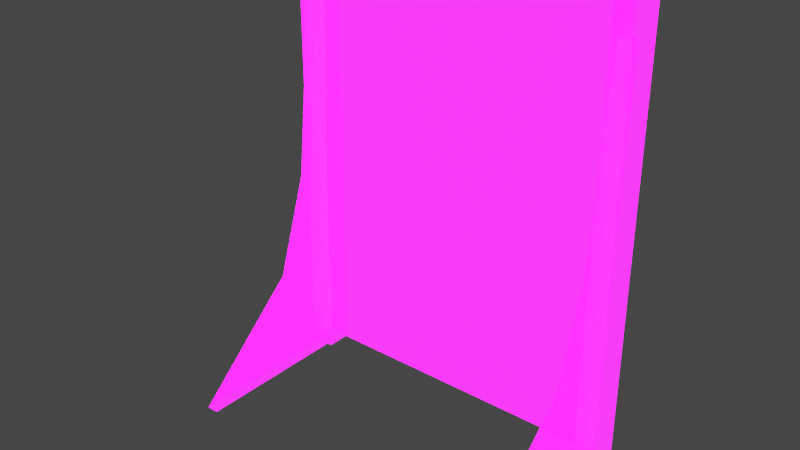 # Source: 1.blend  (saved by Blender 3.5.10; exported with 4.5.12 LTS)
import bpy
from mathutils import Matrix  # noqa: F401  (used for matrix-valued properties, if any)

bpy.ops.wm.read_factory_settings(use_empty=True)
scene = bpy.context.scene
scene.name = 'Scene'

# ---- collections
col_collection = bpy.data.collections.new('Collection'); scene.collection.children.link(col_collection)

# ---- images (referenced by path relative to the original .blend; pixels are not part of the script)
import os
ASSET_DIR = os.environ.get("B2B_ASSET_DIR", "")  # directory of the original .blend (textures are referenced by path, not embedded)
HERE = os.path.dirname(os.path.abspath(__file__))  # packed textures are extracted next to this script under _unpacked/

def load_image(name, relpath, width, height, colorspace="sRGB"):
    """Load a texture the original file referenced (path relative to the .blend, or extracted next to this script)."""
    p = next((c for c in (os.path.join(HERE, relpath), os.path.join(ASSET_DIR, relpath)) if relpath and os.path.exists(c)), "")
    if p:
        img = bpy.data.images.load(p, check_existing=True)
        img.name = name
    else:  # same state as the original file: an image datablock whose file is absent (Cycles renders it pink)
        img = bpy.data.images.new(name, width, height)
        img.source = "FILE"
        img.filepath = "//" + (relpath or name)
    img.colorspace_settings.name = colorspace
    return img
img_1______png = load_image('简约绿门1基础色贴图.png', '简约绿门1基础色贴图.png', 1024, 1024, 'sRGB')
img_1______png_1 = load_image('简约绿门1自发光贴图.png', '简约绿门1自发光贴图.png', 1024, 1024, 'sRGB')
img_1______png_2 = load_image('简约绿门1透明度贴图.png', '简约绿门1透明度贴图.png', 1024, 1024, 'sRGB')

# ---- materials (node trees are filled in below, after node groups)
mat_x = bpy.data.materials.new('材质')
mat_x.use_transparent_shadow = False

# ---- material node trees
mat_x.use_nodes = True; mat_x.node_tree.nodes.clear()
_N = mat_x.node_tree.nodes; _L = mat_x.node_tree.links
n0 = _N.new('ShaderNodeBsdfPrincipled'); n0.name = 'Principled BSDF'; n0.location = (10, 300)
n0.distribution = 'GGX'
n0.subsurface_method = 'RANDOM_WALK_SKIN'
n0.inputs[3].default_value = 1.45
n0.inputs[28].default_value = 20.5
n1 = _N.new('ShaderNodeOutputMaterial'); n1.name = 'Material Output'; n1.location = (300, 300)
n2 = _N.new('ShaderNodeTexImage'); n2.name = '图像纹理'; n2.location = (-454, 170)
n2.image = img_1______png
n3 = _N.new('ShaderNodeTexImage'); n3.name = '图像纹理.001'; n3.location = (-819, -28)
n3.image = img_1______png_1
n4 = _N.new('ShaderNodeTexImage'); n4.name = '图像纹理.002'; n4.location = (-481, -337)
n4.image = img_1______png_2
_L.new(n0.outputs[0], n1.inputs[0])
_L.new(n4.outputs[0], n0.inputs[4])
_L.new(n2.outputs[0], n0.inputs[0])
_L.new(n3.outputs[0], n0.inputs[27])
n1.is_active_output = True

# ---- world
world_world = bpy.data.worlds.new('World'); scene.world = world_world
world_world.use_nodes = True; world_world.node_tree.nodes.clear()
_N = world_world.node_tree.nodes; _L = world_world.node_tree.links
n0 = _N.new('ShaderNodeOutputWorld'); n0.name = 'World Output'; n0.location = (300, 300)
n1 = _N.new('ShaderNodeBackground'); n1.name = 'Background'; n1.location = (10, 300)
n1.inputs[0].default_value = (0.05088, 0.05088, 0.05088, 1.0)
_L.new(n1.outputs[0], n0.inputs[0])
n0.is_active_output = True
world_world.color = (0.05088, 0.05088, 0.05088)
world_world.use_sun_shadow = False
world_world.sun_shadow_jitter_overblur = 0.0

# ---- meshes
me_x = bpy.data.meshes.new('网格')
me_x.from_pydata([(0.6398, -0.06161, -0.006638), (0.7412, -0.06161, -0.006638), (0.6398, 0.05277, -0.006638), (0.7412, 0.05277, -0.006638), (0.6398, -0.06161, 1.867), (0.7412, -0.06161, 1.867), (0.6398, 0.05278, 1.867), (0.7412, 0.05278, 1.867), (0.6613, -0.7365, -0.006637), (0.7089, -0.7365, -0.006637), (0.6613, -0.02581, -0.006638), (0.7089, -0.02581, -0.006638), (0.6613, -0.04854, 1.706), (0.7089, -0.04854, 1.706), (0.6613, 0.001736, 1.706), (0.7089, 0.001736, 1.706), (0.7089, -0.1321, 0.8498), (0.6613, -0.1321, 0.8498), (0.7089, -0.02581, 0.8498), (0.6613, -0.02581, 0.8498), (0.6613, -0.2704, 0.4216), (0.7089, -0.2704, 0.4216), (-0.6493, -0.06161, -0.006638), (-0.7507, -0.06161, -0.006638), (-0.6493, 0.05277, -0.006638), (-0.7507, 0.05277, -0.006638), (-0.6493, -0.06161, 1.867), (-0.7507, -0.06161, 1.867), (-0.6493, 0.05278, 1.867), (-0.7507, 0.05278, 1.867), (-0.6708, -0.7365, -0.006637), (-0.7184, -0.7365, -0.006637), (-0.6708, -0.02581, -0.006638), (-0.7184, -0.02581, -0.006638), (-0.6708, -0.04854, 1.706), (-0.7184, -0.04854, 1.706), (-0.6708, 0.001736, 1.706), (-0.7184, 0.001736, 1.706), (-0.7184, -0.1321, 0.8498), (-0.6708, -0.1321, 0.8498), (-0.7184, -0.02581, 0.8498), (-0.6708, -0.02581, 0.8498), (-0.6708, -0.2704, 0.4216), (-0.7184, -0.2704, 0.4216), (-0.7465, 0.03585, -0.002963), (0.6722, 0.03585, -0.002963), (-0.7465, 0.03586, 1.85), (0.6722, 0.03586, 1.85)], [], [(4, 6, 7, 5), (0, 4, 5, 1), (1, 5, 7, 3), (2, 6, 4, 0), (12, 14, 15, 13), (20, 21, 9, 8), (9, 21, 11), (11, 18, 19, 10), (19, 17, 20, 10), (12, 13, 16, 17), (13, 15, 18, 16), (15, 14, 19, 18), (19, 14, 12, 17), (17, 16, 21, 20), (16, 18, 11, 21), (20, 8, 10), (26, 27, 29, 28), (22, 23, 27, 26), (23, 25, 29, 27), (24, 22, 26, 28), (34, 35, 37, 36), (31, 43, 42, 30), (31, 33, 43), (33, 32, 41, 40), (42, 39, 41, 32), (38, 35, 34, 39), (40, 37, 35, 38), (41, 36, 37, 40), (41, 39, 34, 36), (43, 38, 39, 42), (33, 40, 38, 43), (42, 32, 30), (44, 46, 47, 45)])
me_x.polygons.foreach_set('use_smooth', [True] * 33)
_k = set([(0, 1), (0, 2), (0, 4), (1, 3), (1, 5), (2, 6), (3, 7), (4, 5), (4, 6), (5, 7), (6, 7), (8, 9), (8, 10), (8, 20), (9, 11), (9, 21), (10, 11), (10, 19), (11, 18), (12, 13), (12, 14), (12, 17), (13, 15), (13, 16), (14, 15), (14, 19), (15, 18), (16, 21), (17, 20), (22, 23), (22, 24), (22, 26), (23, 25), (23, 27), (24, 28), (25, 29), (26, 27), (26, 28), (27, 29), (28, 29), (30, 31), (30, 32), (30, 42), (31, 33), (31, 43), (32, 33), (32, 41), (33, 40), (34, 35), (34, 36), (34, 39), (35, 37), (35, 38), (36, 37), (36, 41), (37, 40), (38, 43), (39, 42)])
me_x.attributes.new('sharp_edge', 'BOOLEAN', 'EDGE').data.foreach_set('value', [ (min(e.vertices), max(e.vertices)) in _k for e in me_x.edges])
_uv = me_x.uv_layers.new(name='UVChannel_1')
_uv.uv.foreach_set('vector', [0.8607, 0.9146, 0.8607, 0.9467, 0.8323, 0.9467, 0.8323, 0.9146, 0.8955, 0.5253, 0.8955, 0.0002876, 0.9239, 0.0002876, 0.9239, 0.5253, 0.8302, 0.5253, 0.8302, 0.0002876, 0.8623, 0.0002876, 0.8623, 0.5253, 0.3983, 0.9677, 0.9233, 0.9677, 0.9233, 0.9997, 0.3983, 0.9997, 0.919, 0.928, 0.9049, 0.928, 0.9049, 0.9146, 0.919, 0.9146, 0.9674, 0.3674, 0.9807, 0.3674, 0.9807, 0.5447, 0.9674, 0.5447, 0.3983, 0.9671, 0.5269, 0.845, 0.5974, 0.9639, 0.9946, 0.4808, 0.9946, 0.7208, 0.9813, 0.7208, 0.9813, 0.4808, 0.7932, 0.2434, 0.7634, 0.2429, 0.7266, 0.1223, 0.797, 0.003489, 0.9674, 0.0002876, 0.9807, 0.0002876, 0.9807, 0.2414, 0.9674, 0.2414, 0.5833, 0.4842, 0.5974, 0.484, 0.5935, 0.724, 0.5638, 0.7245, 0.9946, 0.9608, 0.9813, 0.9608, 0.9813, 0.7208, 0.9946, 0.7208, 0.7932, 0.2434, 0.797, 0.4834, 0.783, 0.4832, 0.7634, 0.2429, 0.9674, 0.2414, 0.9807, 0.2414, 0.9807, 0.3674, 0.9674, 0.3674, 0.5638, 0.7245, 0.5935, 0.724, 0.5974, 0.9639, 0.5269, 0.845, 0.7266, 0.1223, 0.598, 0.0002876, 0.797, 0.003489, 0.8613, 0.9146, 0.8897, 0.9146, 0.8897, 0.9467, 0.8613, 0.9467, 0.9245, 0.0002876, 0.9529, 0.0002876, 0.9529, 0.5253, 0.9245, 0.5253, 0.8629, 0.0002876, 0.8949, 0.0002876, 0.8949, 0.5253, 0.8629, 0.5253, 0.8297, 0.5253, 0.7976, 0.5253, 0.7976, 0.0002876, 0.8297, 0.0002876, 0.9044, 0.9146, 0.9044, 0.928, 0.8903, 0.928, 0.8903, 0.9146, 0.9668, 0.0002876, 0.9668, 0.1776, 0.9534, 0.1776, 0.9534, 0.0002876, 0.3983, 0.0002876, 0.5974, 0.003489, 0.5269, 0.1223, 0.9813, 0.0002876, 0.9946, 0.0002876, 0.9946, 0.2402, 0.9813, 0.2402, 0.7266, 0.845, 0.7634, 0.7245, 0.7932, 0.724, 0.797, 0.9639, 0.9668, 0.3037, 0.9668, 0.5447, 0.9534, 0.5447, 0.9534, 0.3037, 0.5935, 0.2434, 0.5974, 0.4834, 0.5833, 0.4832, 0.5638, 0.2429, 0.9946, 0.2402, 0.9946, 0.4803, 0.9813, 0.4803, 0.9813, 0.2402, 0.7932, 0.724, 0.7634, 0.7245, 0.783, 0.4842, 0.797, 0.484, 0.9668, 0.1776, 0.9668, 0.3037, 0.9534, 0.3037, 0.9534, 0.1776, 0.5974, 0.003489, 0.5935, 0.2434, 0.5638, 0.2429, 0.5269, 0.1223, 0.7266, 0.845, 0.797, 0.9639, 0.598, 0.9671, 0.5271, 0.1444, 0.5271, 0.8328, 0.0001514, 0.8328, 0.0001515, 0.1444])
me_x.materials.append(mat_x)
me_x.use_remesh_fix_poles = True
me_x.use_remesh_preserve_attributes = False
me_x.update()
me_x.normals_split_custom_set([tuple(v) for v in zip(*[iter([0.0, -2.084e-06, -1.0, 0.0, -2.084e-06, -1.0, 0.0, -2.084e-06, -1.0, 0.0, -2.084e-06, -1.0, 0.0, 1.0, -1.316e-06, 0.0, 1.0, -1.316e-06, 0.0, 1.0, -1.316e-06, 0.0, 1.0, -1.316e-06, -1.0, -5.561e-07, 0.0, -1.0, -5.561e-07, 0.0, -1.0, -5.561e-07, 0.0, -1.0, -5.561e-07, 0.0, 1.0, 5.561e-07, 0.0, 1.0, 5.561e-07, 0.0, 1.0, 5.561e-07, 0.0, 1.0, 5.561e-07, 0.0, 0.0, 0.0, -1.0, 0.0, 0.0, -1.0, 0.0, 0.0, -1.0, 0.0, 0.0, -1.0, 1.267e-06, 0.8418, -0.5397, 1.267e-06, 0.8418, -0.5397, 4.943e-07, 0.6766, -0.7364, 4.943e-07, 0.6766, -0.7364, -1.0, 0.0, 3.697e-07, -1.0, -1.477e-07, 2.493e-07, -1.0, -7.724e-08, 3.067e-07, 0.0, -1.0, 1.315e-06, 0.0, -0.9999, 0.01607, 0.0, -0.9999, 0.01607, 0.0, -1.0, 1.315e-06, 1.0, -7.962e-07, -1.161e-08, 1.0, -7.838e-07, -9.105e-09, 1.0, -4.553e-07, 3.836e-08, 1.0, -2.54e-07, 6.36e-08, 1.637e-06, 0.9953, -0.09708, 1.637e-06, 0.9953, -0.09708, 1.807e-06, 0.9791, -0.2034, 1.807e-06, 0.9791, -0.2034, -1.0, -1.891e-06, 9.876e-08, -1.0, -1.891e-06, 9.876e-08, -1.0, -1.071e-06, 1.385e-07, -1.0, -9.612e-07, 1.438e-07, 0.0, -0.9995, 0.03214, 0.0, -0.9995, 0.03214, 0.0, -0.9999, 0.01607, 0.0, -0.9999, 0.01607, 1.0, -7.962e-07, -1.161e-08, 1.0, -8.892e-07, -3.033e-08, 1.0, -8.892e-07, -3.033e-08, 1.0, -7.838e-07, -9.105e-09, 1.807e-06, 0.9791, -0.2034, 1.807e-06, 0.9791, -0.2034, 1.267e-06, 0.8418, -0.5397, 1.267e-06, 0.8418, -0.5397, -1.0, -9.612e-07, 1.438e-07, -1.0, -1.071e-06, 1.385e-07, -1.0, -7.724e-08, 3.067e-07, -1.0, -1.477e-07, 2.493e-07, 1.0, -4.553e-07, 3.836e-08, 1.0, -3.335e-08, 9.129e-08, 1.0, -2.54e-07, 6.36e-08, 0.0, -2.084e-06, -1.0, 0.0, -2.084e-06, -1.0, 0.0, -2.084e-06, -1.0, 0.0, -2.084e-06, -1.0, 0.0, 1.0, -1.316e-06, 0.0, 1.0, -1.316e-06, 0.0, 1.0, -1.316e-06, 0.0, 1.0, -1.316e-06, 1.0, -2.773e-07, 0.0, 1.0, -2.773e-07, 0.0, 1.0, -2.773e-07, 0.0, 1.0, -2.773e-07, 0.0, -1.0, 3.901e-07, 0.0, -1.0, 3.901e-07, 0.0, -1.0, 3.901e-07, 0.0, -1.0, 3.901e-07, 0.0, 0.0, 0.0, -1.0, 0.0, 0.0, -1.0, 0.0, 0.0, -1.0, 0.0, 0.0, -1.0, -4.943e-07, 0.6766, -0.7364, -1.514e-06, 0.8418, -0.5397, -1.514e-06, 0.8418, -0.5397, -4.943e-07, 0.6766, -0.7364, 1.0, -1.959e-07, 3.697e-07, 1.0, -2.856e-07, 3.067e-07, 1.0, -3.675e-07, 2.493e-07, 0.0, -1.0, 1.316e-06, 0.0, -1.0, 1.316e-06, 0.0, -0.9999, 0.01607, 0.0, -0.9999, 0.01607, -1.0, -3.582e-07, 2.236e-09, -1.0, -2.623e-07, -3.231e-08, -1.0, -2.314e-07, -2.969e-08, -1.0, -2.687e-07, 4.471e-08, -2.047e-06, 0.9791, -0.2034, -1.636e-06, 0.9953, -0.09708, -1.636e-06, 0.9953, -0.09708, -2.047e-06, 0.9791, -0.2034, 1.0, -6.805e-07, 1.385e-07, 1.0, -8.892e-07, 9.876e-08, 1.0, -8.892e-07, 9.876e-08, 1.0, -6.526e-07, 1.438e-07, 0.0, -0.9999, 0.01607, 0.0, -0.9995, 0.03214, 0.0, -0.9995, 0.03214, 0.0, -0.9999, 0.01607, -1.0, -2.314e-07, -2.969e-08, -1.0, -2.623e-07, -3.231e-08, -1.0, 0.0, -1.011e-08, -1.0, 0.0, -1.011e-08, -1.514e-06, 0.8418, -0.5397, -2.047e-06, 0.9791, -0.2034, -2.047e-06, 0.9791, -0.2034, -1.514e-06, 0.8418, -0.5397, 1.0, -2.856e-07, 3.067e-07, 1.0, -6.805e-07, 1.385e-07, 1.0, -6.526e-07, 1.438e-07, 1.0, -3.675e-07, 2.493e-07, -1.0, -3.582e-07, 2.236e-09, -1.0, -2.687e-07, 4.471e-08, -1.0, -1.707e-07, 9.129e-08, 0.0, 1.0, -1.318e-06, 0.0, 1.0, -1.318e-06, 0.0, 1.0, -1.318e-06, 0.0, 1.0, -1.318e-06])] * 3)])

# ---- objects
ob_box005 = bpy.data.objects.new('Box005', me_x)

# ---- transforms, parenting, visibility, modifiers, constraints
ob_box005.location = (0.0, 0.0, 0.0)
ob_box005.color = (0.8, 0.8, 0.8, 1.0)

# ---- collection membership
col_collection.objects.link(ob_box005)

# ---- scene / render settings (as saved in the file)
scene.frame_start = 1; scene.frame_end = 250; scene.frame_set(1)
scene.render.engine = 'BLENDER_EEVEE_NEXT'
scene.render.fps = 30
scene.cycles.sampling_pattern = 'TABULATED_SOBOL'
scene.cycles.use_light_tree = False
scene.view_settings.view_transform = 'Filmic'
bpy.context.view_layer.update()

# ---- added for rendering (the .blend has no active camera and no usable light): camera, sun
cam_auto = bpy.data.cameras.new('AutoCamera')
cam_auto.lens = 50.0
cam_auto.sensor_width = 36.0
cam_auto.clip_end = 1000.0
ob_auto_camera = bpy.data.objects.new('AutoCamera', cam_auto)
scene.collection.objects.link(ob_auto_camera)
ob_auto_camera.location = (2.32865, -3.14192, 2.79707)
ob_auto_camera.rotation_euler = (1.09748, -7.21219e-08, 0.694738)
scene.camera = ob_auto_camera
light_auto_sun = bpy.data.lights.new('AutoSun', 'SUN')
light_auto_sun.energy = 3.0
light_auto_sun.angle = 0.0523599
ob_auto_sun = bpy.data.objects.new('AutoSun', light_auto_sun)
scene.collection.objects.link(ob_auto_sun)
ob_auto_sun.rotation_euler = (0.872665, 0.174533, 0.523599)
bpy.context.view_layer.update()
